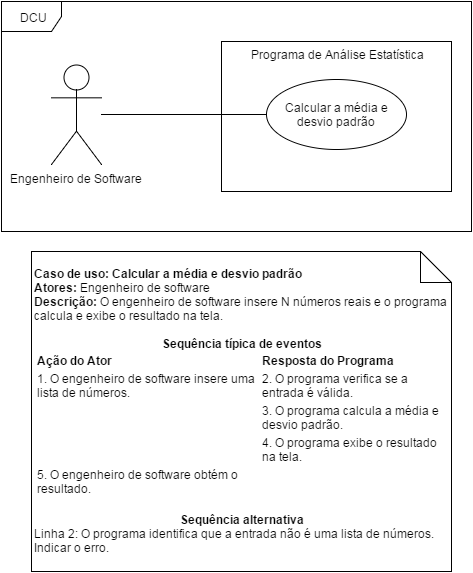

The diagram above was exported from draw.io. Its source (the exported page's mxGraphModel, read from the mxfile embedded in the PNG):
<mxGraphModel dx="1114" dy="610" grid="1" gridSize="10" guides="1" tooltips="1" connect="1" arrows="1" fold="1" page="1" pageScale="1" pageWidth="826" pageHeight="1169" background="#ffffff" math="0" shadow="0">
  <root>
    <mxCell id="0" />
    <mxCell id="1" parent="0" />
    <mxCell id="5eb43cd948dde734-7" value="" style="whiteSpace=wrap;html=1;" vertex="1" parent="1">
      <mxGeometry x="330" y="180" width="230" height="150" as="geometry" />
    </mxCell>
    <mxCell id="5eb43cd948dde734-9" style="edgeStyle=orthogonalEdgeStyle;rounded=0;html=1;jettySize=auto;orthogonalLoop=1;endArrow=none;endFill=0;" edge="1" parent="1" target="5eb43cd948dde734-2">
      <mxGeometry relative="1" as="geometry">
        <mxPoint x="210" y="253" as="sourcePoint" />
      </mxGeometry>
    </mxCell>
    <mxCell id="5eb43cd948dde734-1" value="Engenheiro de Software" style="shape=umlActor;verticalLabelPosition=bottom;labelBackgroundColor=#ffffff;verticalAlign=top;html=1;" vertex="1" parent="1">
      <mxGeometry x="160" y="203" width="50" height="100" as="geometry" />
    </mxCell>
    <mxCell id="5eb43cd948dde734-2" value="Calcular a média e desvio padrão" style="ellipse;whiteSpace=wrap;html=1;" vertex="1" parent="1">
      <mxGeometry x="375" y="218" width="140" height="70" as="geometry" />
    </mxCell>
    <mxCell id="5eb43cd948dde734-4" value="DCU" style="shape=umlFrame;whiteSpace=wrap;html=1;" vertex="1" parent="1">
      <mxGeometry x="110" y="140" width="470" height="230" as="geometry" />
    </mxCell>
    <mxCell id="5eb43cd948dde734-12" value="&lt;div&gt;&lt;b&gt;&lt;br&gt;&lt;/b&gt;&lt;/div&gt;&lt;b&gt;Caso de uso: Calcular a média e desvio padrão&lt;/b&gt;&lt;div&gt;&lt;b&gt;Atores:&lt;/b&gt; Engenheiro de software&lt;/div&gt;&lt;div&gt;&lt;b&gt;Descrição:&lt;/b&gt; O engenheiro de software insere N números reais e o programa calcula e exibe o resultado na tela.&lt;/div&gt;&lt;div&gt;&lt;br&gt;&lt;/div&gt;&lt;div style=&quot;text-align: center&quot;&gt;&lt;b&gt;Sequência típica de eventos&lt;/b&gt;&lt;/div&gt;&lt;div&gt;&lt;table&gt;&lt;tbody&gt;&lt;tr&gt;&lt;td&gt;&lt;b&gt;Ação do Ator&lt;/b&gt;&lt;/td&gt;&lt;td&gt;&lt;b&gt;Resposta do Programa&lt;/b&gt;&lt;/td&gt;&lt;/tr&gt;&lt;tr&gt;&lt;td&gt;1. O engenheiro de software insere uma lista de números.&lt;br&gt;&lt;/td&gt;&lt;td&gt;2. O programa verifica se a entrada é válida.&lt;/td&gt;&lt;/tr&gt;&lt;tr&gt;&lt;td&gt;&lt;br&gt;&lt;/td&gt;&lt;td&gt;3. O programa calcula a média e desvio padrão.&lt;/td&gt;&lt;/tr&gt;&lt;tr&gt;&lt;td&gt;&lt;br&gt;&lt;/td&gt;&lt;td&gt;&lt;span&gt;4. O programa exibe o resultado na tela.&lt;/span&gt;&lt;br&gt;&lt;/td&gt;&lt;/tr&gt;&lt;tr&gt;&lt;td&gt;5. O engenheiro de software obtém o resultado.&lt;br&gt;&lt;/td&gt;&lt;td&gt;&lt;br&gt;&lt;/td&gt;&lt;/tr&gt;&lt;/tbody&gt;&lt;/table&gt;&lt;div style=&quot;text-align: center&quot;&gt;&lt;span style=&quot;line-height: 1.2&quot;&gt;&lt;b&gt;&lt;br&gt;&lt;/b&gt;&lt;/span&gt;&lt;/div&gt;&lt;div style=&quot;text-align: center&quot;&gt;&lt;span style=&quot;line-height: 1.2&quot;&gt;&lt;b&gt;Sequência alternativa&lt;/b&gt;&lt;/span&gt;&lt;/div&gt;&lt;/div&gt;&lt;div style=&quot;text-align: left&quot;&gt;&lt;span style=&quot;line-height: 1.2&quot;&gt;Linha 2: O programa identifica que a entrada não é uma lista de números. Indicar o erro.&lt;/span&gt;&lt;/div&gt;" style="shape=note;whiteSpace=wrap;html=1;size=31;verticalAlign=top;align=left;spacingTop=-6;" vertex="1" parent="1">
      <mxGeometry x="140" y="390" width="420" height="320" as="geometry" />
    </mxCell>
    <mxCell id="5eb43cd948dde734-13" value="Programa de Análise Estatística" style="text;html=1;strokeColor=none;fillColor=none;align=center;verticalAlign=middle;whiteSpace=wrap;" vertex="1" parent="1">
      <mxGeometry x="350" y="183" width="190" height="20" as="geometry" />
    </mxCell>
  </root>
</mxGraphModel>